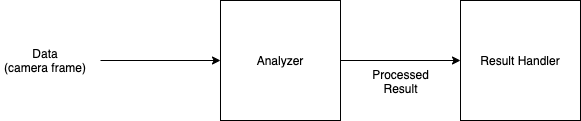

The diagram above was exported from draw.io. Its source (the exported page's mxGraphModel, read from the mxfile embedded in the PNG):
<mxGraphModel dx="1524" dy="860" grid="1" gridSize="10" guides="1" tooltips="1" connect="1" arrows="1" fold="1" page="1" pageScale="1" pageWidth="850" pageHeight="1100" math="0" shadow="0">
  <root>
    <mxCell id="0" />
    <mxCell id="1" parent="0" />
    <mxCell id="G_sS-3mas1lc-GF979PC-8" value="" style="edgeStyle=orthogonalEdgeStyle;rounded=0;orthogonalLoop=1;jettySize=auto;html=1;exitX=1;exitY=0.5;exitDx=0;exitDy=0;" edge="1" parent="1" source="G_sS-3mas1lc-GF979PC-10">
      <mxGeometry relative="1" as="geometry">
        <mxPoint x="600" y="300" as="targetPoint" />
      </mxGeometry>
    </mxCell>
    <mxCell id="G_sS-3mas1lc-GF979PC-9" value="Processed&lt;br&gt;Result" style="text;html=1;align=center;verticalAlign=middle;resizable=0;points=[];" vertex="1" connectable="0" parent="G_sS-3mas1lc-GF979PC-8">
      <mxGeometry x="-0.0154" relative="1" as="geometry">
        <mxPoint y="20" as="offset" />
      </mxGeometry>
    </mxCell>
    <mxCell id="G_sS-3mas1lc-GF979PC-10" value="Analyzer" style="rounded=0;whiteSpace=wrap;html=1;" vertex="1" parent="1">
      <mxGeometry x="360" y="240" width="120" height="120" as="geometry" />
    </mxCell>
    <mxCell id="G_sS-3mas1lc-GF979PC-11" value="" style="endArrow=classic;html=1;entryX=0;entryY=0.5;entryDx=0;entryDy=0;" edge="1" parent="1" target="G_sS-3mas1lc-GF979PC-10">
      <mxGeometry width="50" height="50" relative="1" as="geometry">
        <mxPoint x="240" y="300" as="sourcePoint" />
        <mxPoint x="290" y="280" as="targetPoint" />
      </mxGeometry>
    </mxCell>
    <mxCell id="G_sS-3mas1lc-GF979PC-12" value="Data&lt;br&gt;(camera frame)" style="text;html=1;strokeColor=none;fillColor=none;align=center;verticalAlign=middle;whiteSpace=wrap;rounded=0;" vertex="1" parent="1">
      <mxGeometry x="140" y="275" width="90" height="50" as="geometry" />
    </mxCell>
    <mxCell id="G_sS-3mas1lc-GF979PC-13" value="Result Handler" style="rounded=0;whiteSpace=wrap;html=1;" vertex="1" parent="1">
      <mxGeometry x="600" y="240" width="120" height="120" as="geometry" />
    </mxCell>
  </root>
</mxGraphModel>